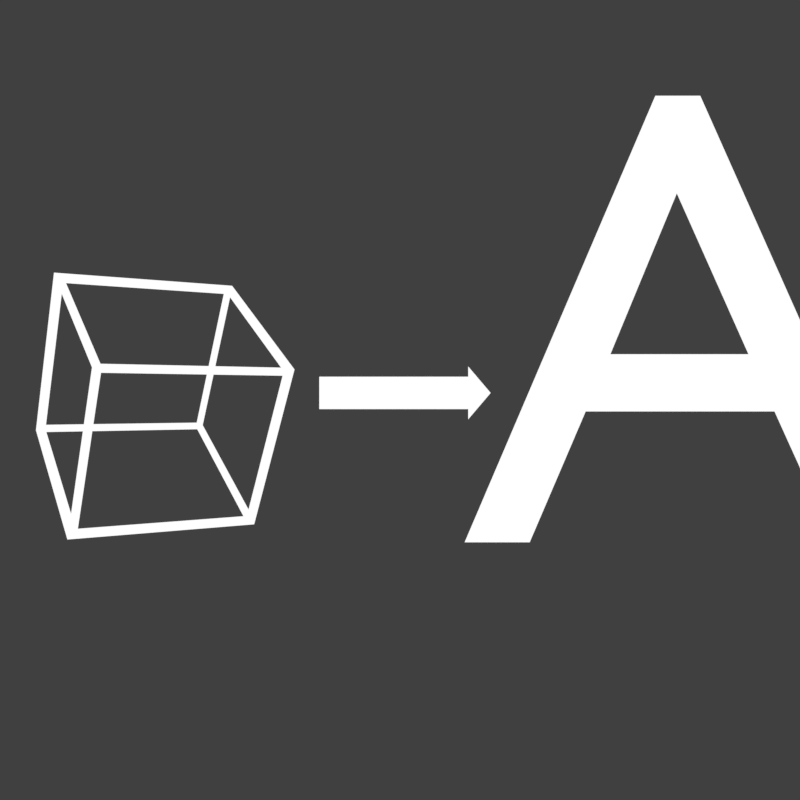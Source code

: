 # Source: PositionName_Icon.blend  (saved by Blender 2.78.0; exported with 4.5.12 LTS)
import bpy
from mathutils import Matrix  # noqa: F401  (used for matrix-valued properties, if any)

bpy.ops.wm.read_factory_settings(use_empty=True)
scene = bpy.context.scene
scene.name = 'Scene'

# ---- collections
col_collection_1 = bpy.data.collections.new('Collection 1'); scene.collection.children.link(col_collection_1)

# ---- materials (node trees are filled in below, after node groups)
mat_material_001 = bpy.data.materials.new('Material.001')
mat_material_001.alpha_threshold = 0.0
mat_material_001.roughness = 0.5

# ---- material node trees
mat_material_001.use_nodes = True; mat_material_001.node_tree.nodes.clear()
_N = mat_material_001.node_tree.nodes; _L = mat_material_001.node_tree.links
n0 = _N.new('ShaderNodeOutputMaterial'); n0.name = 'Material Output'; n0.location = (300, 300)
n1 = _N.new('ShaderNodeEmission'); n1.name = 'Emission'; n1.location = (10, 300)
_L.new(n1.outputs[0], n0.inputs[0])
n0.is_active_output = True

# ---- world
world_world = bpy.data.worlds.new('World'); scene.world = world_world
world_world.color = (0.05088, 0.05088, 0.05088)
world_world.use_sun_shadow = False
world_world.sun_shadow_jitter_overblur = 0.0
world_world.cycles.sampling_method = 'MANUAL'

# ---- cameras
cam_camera_001 = bpy.data.cameras.new('Camera.001')
cam_camera_001.clip_end = 100.0
cam_camera_001.lens = 35.0
cam_camera_001.sensor_width = 32.0
cam_camera_001.sensor_height = 18.0
cam_camera_001.display_size = 2.0
cam_camera_001.dof.focus_distance = 0.0

# ---- meshes
me_cube_001 = bpy.data.meshes.new('Cube.001')
me_cube_001.from_pydata([(-1.0, -1.0, -1.0), (-1.0, -1.0, 1.0), (-1.0, 1.0, -1.0), (-1.0, 1.0, 1.0), (1.0, -1.0, -1.0), (1.0, -1.0, 1.0), (1.0, 1.0, -1.0), (1.0, 1.0, 1.0)], [], [(0, 1, 3, 2), (2, 3, 7, 6), (6, 7, 5, 4), (4, 5, 1, 0), (2, 6, 4, 0), (7, 3, 1, 5)])
me_cube_001.materials.append(mat_material_001)
me_cube_001.use_remesh_preserve_volume = False
me_cube_001.use_remesh_preserve_attributes = False
me_cube_001.use_mirror_vertex_groups = False
me_cube_001.update()
me_plane_001 = bpy.data.meshes.new('Plane.001')
me_plane_001.from_pydata([(-9.221, -1.0, 0.0), (3.344, -1.0, 0.0), (-9.221, 1.0, 0.0), (3.344, 1.0, 0.0), (3.344, -1.633, 0.0), (3.344, 1.633, 0.0), (5.241, 0.0, 0.0)], [], [(0, 1, 3, 2), (3, 1, 4, 5), (5, 4, 6)])
me_plane_001.materials.append(mat_material_001)
me_plane_001.use_remesh_preserve_volume = False
me_plane_001.use_remesh_preserve_attributes = False
me_plane_001.use_mirror_vertex_groups = False
me_plane_001.update()

# ---- curves / text
txt_text = bpy.data.curves.new('Text', 'FONT')
txt_text.dimensions = '2D'
txt_text.body = 'A'
txt_text.materials.append(mat_material_001)
txt_text.use_path_clamp = True
txt_text.bevel_resolution = 0

# ---- objects
ob_cube = bpy.data.objects.new('Cube', me_cube_001)
ob_plane = bpy.data.objects.new('Plane', me_plane_001)
ob_text = bpy.data.objects.new('Text', txt_text)
ob_camera = bpy.data.objects.new('Camera', cam_camera_001)

# ---- transforms, parenting, visibility, modifiers, constraints
ob_cube.location = (-2.791, -0.02095, 0.0)
ob_cube.rotation_euler = (0.5486, 0.5652, 0.0)
ob_cube.scale = (1.013, 1.013, 1.013)
ob_cube.lineart.crease_threshold = 0.0
_m = ob_cube.modifiers.new('Wireframe', 'WIREFRAME')
_m.thickness = 0.1265
ob_plane.location = (0.3276, 0.08141, 0.0)
ob_plane.scale = (0.136, 0.1862, 0.1344)
ob_plane.lineart.crease_threshold = 0.0
ob_text.location = (0.7412, -1.633, 0.0)
ob_text.scale = (7.47, 7.47, 7.47)
ob_text.lineart.crease_threshold = 0.0
ob_camera.location = (0.0, 0.0, 10.04)
ob_camera.lineart.crease_threshold = 0.0

# ---- collection membership
col_collection_1.objects.link(ob_cube)
col_collection_1.objects.link(ob_plane)
col_collection_1.objects.link(ob_text)
col_collection_1.objects.link(ob_camera)

# ---- scene / render settings (as saved in the file)
scene.camera = ob_camera
scene.frame_start = 1; scene.frame_end = 250; scene.frame_set(1)
scene.render.engine = 'CYCLES'
scene.render.resolution_x = 256
scene.render.resolution_y = 256
scene.render.dither_intensity = 0.0
scene.render.film_transparent = True
scene.cycles.use_denoising = False
scene.cycles.samples = 128
scene.cycles.sampling_pattern = 'TABULATED_SOBOL'
scene.cycles.light_sampling_threshold = 0.0
scene.cycles.use_adaptive_sampling = False
scene.cycles.use_light_tree = False
scene.cycles.blur_glossy = 0.0
scene.cycles.sample_clamp_indirect = 0.0
scene.view_settings.view_transform = 'Standard'
bpy.context.view_layer.update()
